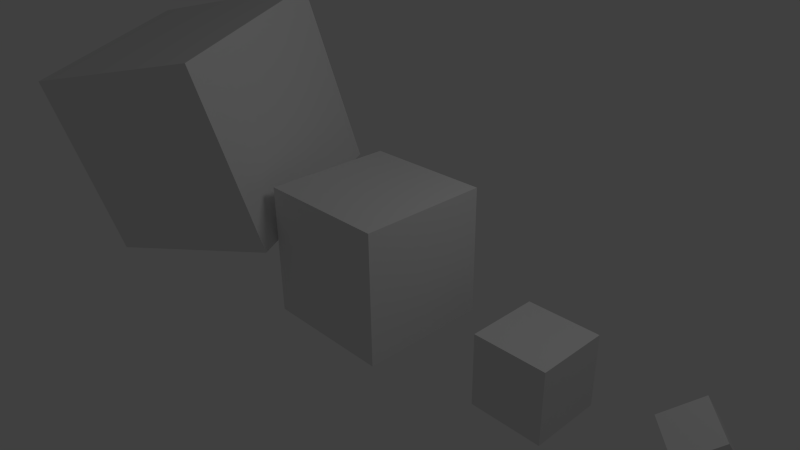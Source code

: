 # Source: simpleSceneNoParent.blend  (saved by Blender 2.60.0; exported with 4.5.12 LTS)
import bpy
from mathutils import Matrix  # noqa: F401  (used for matrix-valued properties, if any)

bpy.ops.wm.read_factory_settings(use_empty=True)
scene = bpy.context.scene
scene.name = 'Scene'

# ---- collections
col_collection_1 = bpy.data.collections.new('Collection 1'); scene.collection.children.link(col_collection_1)

# ---- materials (node trees are filled in below, after node groups)
mat_material = bpy.data.materials.new('Material')
mat_material.alpha_threshold = 0.0
mat_material.use_transparent_shadow = False
mat_material.roughness = 0.5
mat_material.line_color = (0.0, 0.0, 0.0, 1.0)

# ---- material node trees

# ---- world
world_world = bpy.data.worlds.new('World'); scene.world = world_world
world_world.color = (0.05088, 0.05088, 0.05088)
world_world.use_sun_shadow = False
world_world.sun_shadow_jitter_overblur = 0.0
world_world.cycles.sampling_method = 'MANUAL'
world_world.cycles.sample_map_resolution = 256

# ---- cameras
cam_camera = bpy.data.cameras.new('Camera')
cam_camera.clip_end = 100.0
cam_camera.lens = 35.0
cam_camera.ortho_scale = 7.314
cam_camera.dof.focus_distance = 0.0
cam_camera.dof.aperture_fstop = 128.0

# ---- lights
light_lamp = bpy.data.lights.new('Lamp', 'POINT')
light_lamp.transmission_factor = 0.0
light_lamp.cutoff_distance = 30.0
light_lamp.energy = 100.0
light_lamp.shadow_buffer_clip_start = 1.001
light_lamp.shadow_soft_size = 1.0
light_lamp.shadow_maximum_resolution = 0.006
light_lamp.use_absolute_resolution = True
light_lamp.cycles.use_multiple_importance_sampling = False

# ---- meshes
me_cube_003 = bpy.data.meshes.new('Cube.003')
me_cube_003.from_pydata([(1.0, 1.0, -1.0), (1.0, -1.0, -1.0), (-1.0, -1.0, -1.0), (-1.0, 1.0, -1.0), (1.0, 1.0, 1.0), (1.0, -1.0, 1.0), (-1.0, -1.0, 1.0), (-1.0, 1.0, 1.0)], [], [(0, 1, 2, 3), (4, 7, 6, 5), (0, 4, 5, 1), (1, 5, 6, 2), (2, 6, 7, 3), (4, 0, 3, 7)])
me_cube_003.materials.append(mat_material)
me_cube_003.use_remesh_preserve_volume = False
me_cube_003.use_remesh_preserve_attributes = False
me_cube_003.use_mirror_vertex_groups = False
me_cube_003.update()
me_cube_002 = bpy.data.meshes.new('Cube.002')
me_cube_002.from_pydata([(1.0, 1.0, -1.0), (1.0, -1.0, -1.0), (-1.0, -1.0, -1.0), (-1.0, 1.0, -1.0), (1.0, 1.0, 1.0), (1.0, -1.0, 1.0), (-1.0, -1.0, 1.0), (-1.0, 1.0, 1.0)], [], [(0, 1, 2, 3), (4, 7, 6, 5), (0, 4, 5, 1), (1, 5, 6, 2), (2, 6, 7, 3), (4, 0, 3, 7)])
me_cube_002.materials.append(mat_material)
me_cube_002.use_remesh_preserve_volume = False
me_cube_002.use_remesh_preserve_attributes = False
me_cube_002.use_mirror_vertex_groups = False
me_cube_002.update()
me_cube_001 = bpy.data.meshes.new('Cube.001')
me_cube_001.from_pydata([(1.0, 1.0, -1.0), (1.0, -1.0, -1.0), (-1.0, -1.0, -1.0), (-1.0, 1.0, -1.0), (1.0, 1.0, 1.0), (1.0, -1.0, 1.0), (-1.0, -1.0, 1.0), (-1.0, 1.0, 1.0)], [], [(0, 1, 2, 3), (4, 7, 6, 5), (0, 4, 5, 1), (1, 5, 6, 2), (2, 6, 7, 3), (4, 0, 3, 7)])
me_cube_001.materials.append(mat_material)
me_cube_001.use_remesh_preserve_volume = False
me_cube_001.use_remesh_preserve_attributes = False
me_cube_001.use_mirror_vertex_groups = False
me_cube_001.update()
me_cube = bpy.data.meshes.new('Cube')
me_cube.from_pydata([(1.0, 1.0, -1.0), (1.0, -1.0, -1.0), (-1.0, -1.0, -1.0), (-1.0, 1.0, -1.0), (1.0, 1.0, 1.0), (1.0, -1.0, 1.0), (-1.0, -1.0, 1.0), (-1.0, 1.0, 1.0)], [], [(0, 1, 2, 3), (4, 7, 6, 5), (0, 4, 5, 1), (1, 5, 6, 2), (2, 6, 7, 3), (4, 0, 3, 7)])
me_cube.materials.append(mat_material)
me_cube.use_remesh_preserve_volume = False
me_cube.use_remesh_preserve_attributes = False
me_cube.use_mirror_vertex_groups = False
me_cube.update()

# ---- objects
ob_cube_003 = bpy.data.objects.new('Cube.003', me_cube_003)
ob_cube_002 = bpy.data.objects.new('Cube.002', me_cube_002)
ob_cube_001 = bpy.data.objects.new('Cube.001', me_cube_001)
ob_cube = bpy.data.objects.new('Cube', me_cube)
ob_lamp = bpy.data.objects.new('Lamp', light_lamp)
ob_camera = bpy.data.objects.new('Camera', cam_camera)

# ---- transforms, parenting, visibility, modifiers, constraints
ob_cube_003.location = (-2.991, -0.7138, 1.422)
ob_cube_003.rotation_euler = (0.1741, -0.2038, 0.3298)
ob_cube_003.scale = (1.445, 1.445, 1.445)
ob_cube_003.lock_rotations_4d = False
ob_cube_003.empty_display_type = 'ARROWS'
ob_cube_003.lineart.crease_threshold = 0.0
ob_cube_002.location = (4.397, 1.668, -1.781)
ob_cube_002.rotation_euler = (0.2941, -0.518, 0.7231)
ob_cube_002.scale = (0.3665, 0.3665, 0.3665)
ob_cube_002.lock_rotations_4d = False
ob_cube_002.empty_display_type = 'ARROWS'
ob_cube_002.lineart.crease_threshold = 0.0
ob_cube_001.location = (2.448, 0.6344, -1.138)
ob_cube_001.scale = (0.5827, 0.5827, 0.5827)
ob_cube_001.lock_rotations_4d = False
ob_cube_001.empty_display_type = 'ARROWS'
ob_cube_001.lineart.crease_threshold = 0.0
ob_cube.location = (0.0, 0.0, 0.0)
ob_cube.lock_rotations_4d = False
ob_cube.empty_display_type = 'ARROWS'
ob_cube.lineart.crease_threshold = 0.0
ob_lamp.location = (4.076, 1.005, 5.904)
ob_lamp.rotation_euler = (0.6503, 0.05522, 1.866)
ob_lamp.lock_rotations_4d = False
ob_lamp.empty_display_type = 'ARROWS'
ob_lamp.color = (0.0, 0.0, 0.0, 0.0)
ob_lamp.lineart.crease_threshold = 0.0
ob_camera.location = (7.481, -6.508, 5.344)
ob_camera.rotation_euler = (1.109, 0.01082, 0.8149)
ob_camera.lock_rotations_4d = False
ob_camera.empty_display_type = 'ARROWS'
ob_camera.color = (0.0, 0.0, 0.0, 0.0)
ob_camera.display_type = 'WIRE'
ob_camera.lineart.crease_threshold = 0.0

# ---- collection membership
col_collection_1.objects.link(ob_cube_003)
col_collection_1.objects.link(ob_cube_002)
col_collection_1.objects.link(ob_cube_001)
col_collection_1.objects.link(ob_cube)
col_collection_1.objects.link(ob_lamp)
col_collection_1.objects.link(ob_camera)

# ---- scene / render settings (as saved in the file)
scene.camera = ob_camera
scene.frame_start = 1; scene.frame_end = 250; scene.frame_set(1)
scene.render.engine = 'BLENDER_EEVEE_NEXT'
scene.render.image_settings.color_mode = 'RGB'
scene.render.image_settings.compression = 90
scene.render.resolution_percentage = 50
scene.render.dither_intensity = 0.0
scene.render.bake_margin = 2
scene.render.bake_bias = 0.0
scene.cycles.use_denoising = False
scene.cycles.samples = 10
scene.cycles.sampling_pattern = 'TABULATED_SOBOL'
scene.cycles.light_sampling_threshold = 0.0
scene.cycles.use_adaptive_sampling = False
scene.cycles.use_light_tree = False
scene.cycles.blur_glossy = 0.0
scene.cycles.volume_bounces = 1
scene.cycles.pixel_filter_type = 'GAUSSIAN'
scene.cycles.sample_clamp_indirect = 0.0
scene.view_settings.view_transform = 'Standard'
bpy.context.view_layer.update()
